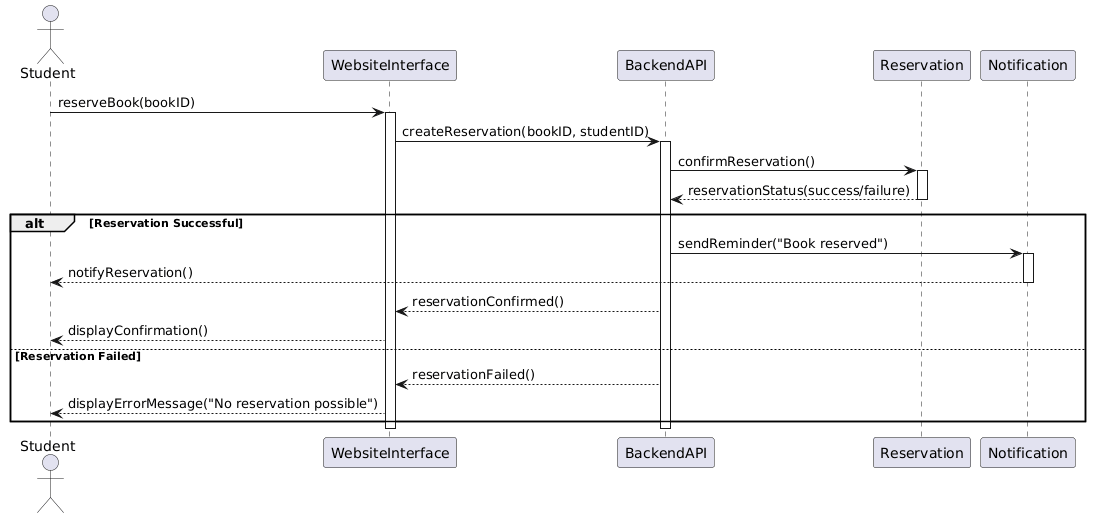

The diagram above was rendered by PlantUML. Its source (embedded in the PNG):
@startuml
actor Student
participant WebsiteInterface
participant BackendAPI
participant Reservation
participant Notification

Student -> WebsiteInterface: reserveBook(bookID)
activate WebsiteInterface
WebsiteInterface -> BackendAPI: createReservation(bookID, studentID)
activate BackendAPI
BackendAPI -> Reservation: confirmReservation()
activate Reservation
Reservation --> BackendAPI: reservationStatus(success/failure)
deactivate Reservation

alt Reservation Successful
    BackendAPI -> Notification: sendReminder("Book reserved")
    activate Notification
    Notification --> Student: notifyReservation()
    deactivate Notification
    BackendAPI --> WebsiteInterface: reservationConfirmed()
    WebsiteInterface --> Student: displayConfirmation()
else Reservation Failed
    BackendAPI --> WebsiteInterface: reservationFailed()
    WebsiteInterface --> Student: displayErrorMessage("No reservation possible")
end
deactivate BackendAPI
deactivate WebsiteInterface
@enduml